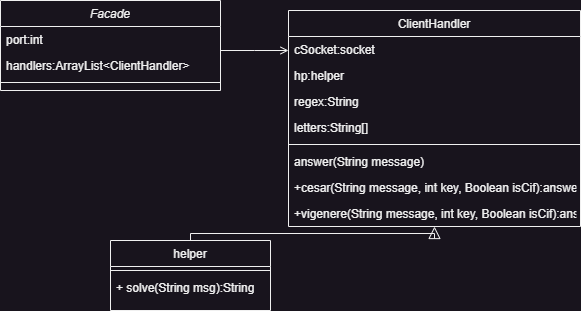

The diagram above was exported from draw.io. Its source (the exported page's mxGraphModel, read from the mxfile embedded in the PNG):
<mxGraphModel dx="1090" dy="1145" grid="1" gridSize="10" guides="1" tooltips="1" connect="1" arrows="1" fold="1" page="1" pageScale="1" pageWidth="827" pageHeight="1169" math="0" shadow="0">
  <root>
    <mxCell id="WIyWlLk6GJQsqaUBKTNV-0" />
    <mxCell id="WIyWlLk6GJQsqaUBKTNV-1" parent="WIyWlLk6GJQsqaUBKTNV-0" />
    <mxCell id="zkfFHV4jXpPFQw0GAbJ--0" value="Facade" style="swimlane;fontStyle=2;align=center;verticalAlign=top;childLayout=stackLayout;horizontal=1;startSize=26;horizontalStack=0;resizeParent=1;resizeLast=0;collapsible=1;marginBottom=0;rounded=0;shadow=0;strokeWidth=1;" parent="WIyWlLk6GJQsqaUBKTNV-1" vertex="1">
      <mxGeometry x="220" y="120" width="220" height="90" as="geometry">
        <mxRectangle x="230" y="140" width="160" height="26" as="alternateBounds" />
      </mxGeometry>
    </mxCell>
    <mxCell id="zkfFHV4jXpPFQw0GAbJ--1" value="port:int" style="text;align=left;verticalAlign=top;spacingLeft=4;spacingRight=4;overflow=hidden;rotatable=0;points=[[0,0.5],[1,0.5]];portConstraint=eastwest;" parent="zkfFHV4jXpPFQw0GAbJ--0" vertex="1">
      <mxGeometry y="26" width="220" height="26" as="geometry" />
    </mxCell>
    <mxCell id="zkfFHV4jXpPFQw0GAbJ--2" value="handlers:ArrayList&lt;ClientHandler&gt;" style="text;align=left;verticalAlign=top;spacingLeft=4;spacingRight=4;overflow=hidden;rotatable=0;points=[[0,0.5],[1,0.5]];portConstraint=eastwest;rounded=0;shadow=0;html=0;" parent="zkfFHV4jXpPFQw0GAbJ--0" vertex="1">
      <mxGeometry y="52" width="220" height="26" as="geometry" />
    </mxCell>
    <mxCell id="zkfFHV4jXpPFQw0GAbJ--4" value="" style="line;html=1;strokeWidth=1;align=left;verticalAlign=middle;spacingTop=-1;spacingLeft=3;spacingRight=3;rotatable=0;labelPosition=right;points=[];portConstraint=eastwest;" parent="zkfFHV4jXpPFQw0GAbJ--0" vertex="1">
      <mxGeometry y="78" width="220" height="8" as="geometry" />
    </mxCell>
    <mxCell id="zkfFHV4jXpPFQw0GAbJ--13" value="helper&#10;" style="swimlane;fontStyle=0;align=center;verticalAlign=top;childLayout=stackLayout;horizontal=1;startSize=26;horizontalStack=0;resizeParent=1;resizeLast=0;collapsible=1;marginBottom=0;rounded=0;shadow=0;strokeWidth=1;" parent="WIyWlLk6GJQsqaUBKTNV-1" vertex="1">
      <mxGeometry x="330" y="360" width="160" height="70" as="geometry">
        <mxRectangle x="340" y="380" width="170" height="26" as="alternateBounds" />
      </mxGeometry>
    </mxCell>
    <mxCell id="zkfFHV4jXpPFQw0GAbJ--15" value="" style="line;html=1;strokeWidth=1;align=left;verticalAlign=middle;spacingTop=-1;spacingLeft=3;spacingRight=3;rotatable=0;labelPosition=right;points=[];portConstraint=eastwest;" parent="zkfFHV4jXpPFQw0GAbJ--13" vertex="1">
      <mxGeometry y="26" width="160" height="8" as="geometry" />
    </mxCell>
    <mxCell id="zkfFHV4jXpPFQw0GAbJ--14" value="+ solve(String msg):String" style="text;align=left;verticalAlign=top;spacingLeft=4;spacingRight=4;overflow=hidden;rotatable=0;points=[[0,0.5],[1,0.5]];portConstraint=eastwest;" parent="zkfFHV4jXpPFQw0GAbJ--13" vertex="1">
      <mxGeometry y="34" width="160" height="26" as="geometry" />
    </mxCell>
    <mxCell id="zkfFHV4jXpPFQw0GAbJ--16" value="" style="endArrow=block;endSize=10;endFill=0;shadow=0;strokeWidth=1;rounded=0;edgeStyle=elbowEdgeStyle;elbow=vertical;entryX=0.5;entryY=1;entryDx=0;entryDy=0;" parent="WIyWlLk6GJQsqaUBKTNV-1" source="zkfFHV4jXpPFQw0GAbJ--13" target="zkfFHV4jXpPFQw0GAbJ--17" edge="1">
      <mxGeometry width="160" relative="1" as="geometry">
        <mxPoint x="210" y="373" as="sourcePoint" />
        <mxPoint x="310" y="271" as="targetPoint" />
      </mxGeometry>
    </mxCell>
    <mxCell id="zkfFHV4jXpPFQw0GAbJ--17" value="ClientHandler" style="swimlane;fontStyle=0;align=center;verticalAlign=top;childLayout=stackLayout;horizontal=1;startSize=26;horizontalStack=0;resizeParent=1;resizeLast=0;collapsible=1;marginBottom=0;rounded=0;shadow=0;strokeWidth=1;" parent="WIyWlLk6GJQsqaUBKTNV-1" vertex="1">
      <mxGeometry x="508" y="130" width="292" height="216" as="geometry">
        <mxRectangle x="550" y="140" width="160" height="26" as="alternateBounds" />
      </mxGeometry>
    </mxCell>
    <mxCell id="zkfFHV4jXpPFQw0GAbJ--21" value="cSocket:socket" style="text;align=left;verticalAlign=top;spacingLeft=4;spacingRight=4;overflow=hidden;rotatable=0;points=[[0,0.5],[1,0.5]];portConstraint=eastwest;rounded=0;shadow=0;html=0;" parent="zkfFHV4jXpPFQw0GAbJ--17" vertex="1">
      <mxGeometry y="26" width="292" height="26" as="geometry" />
    </mxCell>
    <mxCell id="zkfFHV4jXpPFQw0GAbJ--22" value="hp:helper" style="text;align=left;verticalAlign=top;spacingLeft=4;spacingRight=4;overflow=hidden;rotatable=0;points=[[0,0.5],[1,0.5]];portConstraint=eastwest;rounded=0;shadow=0;html=0;" parent="zkfFHV4jXpPFQw0GAbJ--17" vertex="1">
      <mxGeometry y="52" width="292" height="26" as="geometry" />
    </mxCell>
    <mxCell id="6bsjIpcgkndnXCjd3OHi-0" value="regex:String" style="text;align=left;verticalAlign=top;spacingLeft=4;spacingRight=4;overflow=hidden;rotatable=0;points=[[0,0.5],[1,0.5]];portConstraint=eastwest;rounded=0;shadow=0;html=0;" vertex="1" parent="zkfFHV4jXpPFQw0GAbJ--17">
      <mxGeometry y="78" width="292" height="26" as="geometry" />
    </mxCell>
    <mxCell id="6bsjIpcgkndnXCjd3OHi-1" value="letters:String[]" style="text;align=left;verticalAlign=top;spacingLeft=4;spacingRight=4;overflow=hidden;rotatable=0;points=[[0,0.5],[1,0.5]];portConstraint=eastwest;rounded=0;shadow=0;html=0;" vertex="1" parent="zkfFHV4jXpPFQw0GAbJ--17">
      <mxGeometry y="104" width="292" height="26" as="geometry" />
    </mxCell>
    <mxCell id="zkfFHV4jXpPFQw0GAbJ--23" value="" style="line;html=1;strokeWidth=1;align=left;verticalAlign=middle;spacingTop=-1;spacingLeft=3;spacingRight=3;rotatable=0;labelPosition=right;points=[];portConstraint=eastwest;" parent="zkfFHV4jXpPFQw0GAbJ--17" vertex="1">
      <mxGeometry y="130" width="292" height="8" as="geometry" />
    </mxCell>
    <mxCell id="zkfFHV4jXpPFQw0GAbJ--24" value="answer(String message)" style="text;align=left;verticalAlign=top;spacingLeft=4;spacingRight=4;overflow=hidden;rotatable=0;points=[[0,0.5],[1,0.5]];portConstraint=eastwest;" parent="zkfFHV4jXpPFQw0GAbJ--17" vertex="1">
      <mxGeometry y="138" width="292" height="26" as="geometry" />
    </mxCell>
    <mxCell id="6bsjIpcgkndnXCjd3OHi-2" value="+cesar(String message, int key, Boolean isCif):answer" style="text;align=left;verticalAlign=top;spacingLeft=4;spacingRight=4;overflow=hidden;rotatable=0;points=[[0,0.5],[1,0.5]];portConstraint=eastwest;" vertex="1" parent="zkfFHV4jXpPFQw0GAbJ--17">
      <mxGeometry y="164" width="292" height="26" as="geometry" />
    </mxCell>
    <mxCell id="zkfFHV4jXpPFQw0GAbJ--25" value="+vigenere(String message, int key, Boolean isCif):answer" style="text;align=left;verticalAlign=top;spacingLeft=4;spacingRight=4;overflow=hidden;rotatable=0;points=[[0,0.5],[1,0.5]];portConstraint=eastwest;" parent="zkfFHV4jXpPFQw0GAbJ--17" vertex="1">
      <mxGeometry y="190" width="292" height="26" as="geometry" />
    </mxCell>
    <mxCell id="zkfFHV4jXpPFQw0GAbJ--26" value="" style="endArrow=open;shadow=0;strokeWidth=1;rounded=0;endFill=1;edgeStyle=elbowEdgeStyle;elbow=vertical;" parent="WIyWlLk6GJQsqaUBKTNV-1" source="zkfFHV4jXpPFQw0GAbJ--0" target="zkfFHV4jXpPFQw0GAbJ--17" edge="1">
      <mxGeometry x="0.5" y="41" relative="1" as="geometry">
        <mxPoint x="380" y="192" as="sourcePoint" />
        <mxPoint x="540" y="192" as="targetPoint" />
        <mxPoint x="-40" y="32" as="offset" />
      </mxGeometry>
    </mxCell>
  </root>
</mxGraphModel>